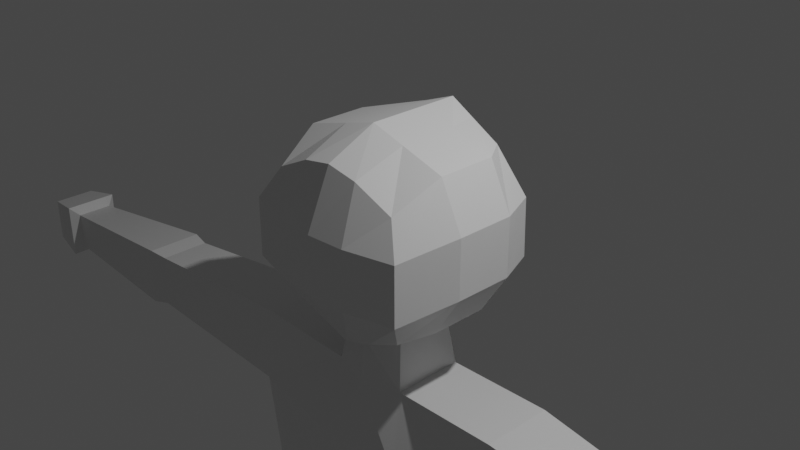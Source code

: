# Source: litall.blend  (saved by Blender 2.82.7; exported with 4.5.12 LTS)
import bpy
from mathutils import Matrix  # noqa: F401  (used for matrix-valued properties, if any)

bpy.ops.wm.read_factory_settings(use_empty=True)
scene = bpy.context.scene
scene.name = 'Scene'

# ---- collections
col_collection = bpy.data.collections.new('Collection'); scene.collection.children.link(col_collection)

# ---- materials (node trees are filled in below, after node groups)
mat_material = bpy.data.materials.new('Material')
mat_material.alpha_threshold = 0.0
mat_material.use_transparent_shadow = False
mat_material.line_color = (0.0, 0.0, 0.0, 1.0)

# ---- material node trees
mat_material.use_nodes = True; mat_material.node_tree.nodes.clear()
_N = mat_material.node_tree.nodes; _L = mat_material.node_tree.links
n0 = _N.new('ShaderNodeOutputMaterial'); n0.name = 'Material Output'; n0.location = (300, 300)
n1 = _N.new('ShaderNodeBsdfPrincipled'); n1.name = 'Principled BSDF'; n1.location = (10, 300)
n1.distribution = 'GGX'
n1.subsurface_method = 'BURLEY'
n1.inputs[2].default_value = 0.4
n1.inputs[3].default_value = 1.45
n1.inputs[27].default_value = (0.0, 0.0, 0.0, 1.0)
n1.inputs[28].default_value = 1.0
_L.new(n1.outputs[0], n0.inputs[0])
n0.is_active_output = True

# ---- world
world_world = bpy.data.worlds.new('World'); scene.world = world_world
world_world.use_nodes = True; world_world.node_tree.nodes.clear()
_N = world_world.node_tree.nodes; _L = world_world.node_tree.links
n0 = _N.new('ShaderNodeOutputWorld'); n0.name = 'World Output'; n0.location = (300, 300)
n1 = _N.new('ShaderNodeBackground'); n1.name = 'Background'; n1.location = (10, 300)
n1.inputs[0].default_value = (0.05088, 0.05088, 0.05088, 1.0)
_L.new(n1.outputs[0], n0.inputs[0])
n0.is_active_output = True
world_world.color = (0.05088, 0.05088, 0.05088)
world_world.use_sun_shadow = False
world_world.sun_shadow_jitter_overblur = 0.0

# ---- cameras
cam_camera = bpy.data.cameras.new('Camera')
cam_camera.clip_end = 100.0
cam_camera.ortho_scale = 7.314

# ---- lights
light_light = bpy.data.lights.new('Light', 'POINT')
light_light.transmission_factor = 0.0
light_light.energy = 1000.0
light_light.shadow_soft_size = 0.1
light_light.shadow_maximum_resolution = 0.006
light_light.use_absolute_resolution = True

# ---- meshes
me_cube = bpy.data.meshes.new('Cube')
me_cube.from_pydata([(-0.7375, 0.6107, 0.8633), (-0.6773, 0.7955, -0.8359), (-0.7979, -0.8482, 0.5788), (-0.6773, -0.6658, -0.907), (0.0, 0.7004, -1.225), (0.0, -0.9003, 0.8696), (0.0, -0.7326, -1.143), (0.0, 0.7445, 1.131), (-1.0, -1.0, -0.4427), (-1.0, -1.0, 0.224), (-1.0, 0.7738, 0.3333), (-1.0, 0.7955, -0.3333), (0.0, 1.0, 0.3333), (0.0, 1.12, -0.3333), (0.0, -1.179, 0.224), (0.0, -1.179, -0.4427), (-0.8578, 0.3333, -0.8359), (-0.8578, -0.3333, -0.8359), (-0.918, -0.3333, 0.8633), (-0.918, 0.3333, 0.8633), (0.0, 0.4132, -1.171), (0.0, -0.5096, -1.171), (0.0, 0.3333, 1.131), (0.0, -0.3333, 1.131), (-1.18, -0.3333, -0.3333), (-1.18, 0.3333, -0.3333), (-1.18, -0.3333, 0.3333), (-1.18, 0.3333, 0.3333), (-0.2969, 0.7421, -1.054), (-0.3548, -0.8892, 0.7993), (-0.2969, -0.7029, -1.062), (-0.3232, 0.6859, 1.014), (-0.4383, 0.9104, -0.3333), (-0.4383, 0.9008, 0.3333), (-0.4383, -1.142, -0.4427), (-0.4383, -1.142, 0.224), (-0.376, 0.3333, -1.115), (-0.376, -0.3333, -1.115), (-0.4024, 0.3333, 1.014), (-0.4024, -0.3333, 1.014), (0.0, 0.4773, -1.744), (0.0, -0.5536, -1.744), (-0.4608, 0.3975, -1.688), (-0.4608, -0.4242, -1.688), (0.0, 0.7583, -2.597), (0.0, -0.6856, -2.597), (-0.8846, 0.7076, -2.542), (-0.6033, -0.6581, -2.542), (-1.702, 0.3975, -1.659), (-1.829, 0.3975, -2.612), (-1.702, -0.4242, -1.659), (-1.829, -0.4242, -2.625), (0.0, 0.7492, -3.662), (0.0, -0.6947, -3.662), (-0.94, 0.6961, -3.606), (-0.6586, -0.6673, -3.606), (-1.644, 0.3883, -3.567), (-1.644, -0.4333, -3.58), (0.0, 0.5906, -6.583), (0.0, -0.6361, -6.583), (-0.5063, 0.5485, -6.682), (-0.5104, -0.625, -6.682), (-1.807, 0.3618, -6.57), (-1.807, -0.4598, -6.583), (-6.579, 0.2209, -2.206), (-6.573, 0.2209, -2.7), (-6.579, -0.2591, -2.206), (-6.573, -0.2591, -2.708), (-4.193, -0.3324, -2.651), (-4.193, 0.2999, -2.641), (-4.148, 0.2999, -1.948), (-4.148, -0.3324, -1.948), (-4.445, -0.3732, -2.709), (-4.402, -0.3732, -1.923), (-4.445, 0.3401, -2.698), (-4.402, 0.3401, -1.923), (-6.67, 0.3399, -2.088), (-6.661, 0.3399, -2.828), (-6.67, -0.378, -2.088), (-6.661, -0.378, -2.839), (-7.184, 0.2616, -2.175), (-7.178, 0.2616, -2.754), (-7.184, -0.2996, -2.175), (-7.178, -0.2996, -2.763), (-1.072, 0.3112, -12.49), (-1.074, -0.3156, -12.49), (-1.68, 0.2115, -12.46), (-1.68, -0.2274, -12.47), (-1.623, -0.2681, -9.43), (-0.9047, -0.3646, -9.47), (-0.9023, 0.3208, -9.47), (-1.623, 0.2118, -9.422), (-1.687, -0.3035, -9.768), (-0.8665, -0.4149, -9.811), (-0.8637, 0.3765, -9.811), (-1.687, 0.2506, -9.76), (-1.084, 0.3139, -12.89), (-1.086, -0.313, -12.89), (-1.691, 0.2142, -12.87), (-1.691, -0.2248, -12.87), (-1.054, 1.423, -12.49), (-1.661, 1.324, -12.46), (-1.066, 1.426, -12.89), (-1.673, 1.326, -12.87), (-1.054, 1.423, -12.49), (-1.661, 1.324, -12.46), (-1.066, 1.426, -12.89), (-1.673, 1.326, -12.87)], [], [(39, 18, 2, 29), (35, 29, 2, 9), (27, 19, 0, 10), (33, 31, 7, 12), (37, 21, 6, 30), (28, 32, 13, 4), (32, 33, 12, 13), (16, 25, 11, 1), (25, 27, 10, 11), (30, 34, 8, 3), (34, 35, 9, 8), (8, 9, 26, 24), (24, 26, 27, 25), (3, 8, 24, 17), (17, 24, 25, 16), (28, 4, 20, 36), (21, 37, 43, 41), (9, 2, 18, 26), (26, 18, 19, 27), (31, 0, 19, 38), (38, 19, 18, 39), (22, 38, 39, 23), (7, 31, 38, 22), (16, 36, 37, 17), (1, 28, 36, 16), (15, 14, 35, 34), (6, 15, 34, 30), (11, 10, 33, 32), (1, 11, 32, 28), (17, 37, 30, 3), (10, 0, 31, 33), (14, 5, 29, 35), (23, 39, 29, 5), (37, 36, 42, 43), (36, 20, 40, 42), (47, 51, 57, 55), (42, 40, 44, 46), (41, 43, 47, 45), (74, 72, 67, 65), (43, 42, 48, 50), (43, 50, 51, 47), (45, 47, 55, 53), (46, 49, 48, 42), (54, 52, 58, 60), (55, 57, 63, 61), (51, 49, 56, 57), (49, 46, 54, 56), (46, 44, 52, 54), (60, 58, 59, 61), (93, 92, 87, 85), (56, 54, 60, 62), (57, 56, 62, 63), (53, 55, 61, 59), (64, 65, 77, 76), (75, 74, 65, 64), (72, 73, 66, 67), (73, 75, 64, 66), (50, 48, 70, 71), (51, 50, 71, 68), (48, 49, 69, 70), (49, 51, 68, 69), (71, 70, 75, 73), (68, 71, 73, 72), (70, 69, 74, 75), (69, 68, 72, 74), (79, 78, 82, 83), (67, 66, 78, 79), (66, 64, 76, 78), (65, 67, 79, 77), (82, 80, 81, 83), (78, 76, 80, 82), (77, 79, 83, 81), (76, 77, 81, 80), (85, 87, 99, 97), (94, 93, 85, 84), (95, 94, 84, 86), (92, 95, 86, 87), (63, 62, 91, 88), (62, 60, 90, 91), (60, 61, 89, 90), (61, 63, 88, 89), (88, 91, 95, 92), (91, 90, 94, 95), (90, 89, 93, 94), (89, 88, 92, 93), (97, 99, 98, 96), (84, 85, 97, 96), (98, 86, 101, 103), (87, 86, 98, 99), (103, 101, 105, 107), (96, 98, 103, 102), (86, 84, 100, 101), (84, 96, 102, 100), (105, 104, 106, 107), (102, 103, 107, 106), (100, 102, 106, 104), (101, 100, 104, 105)])
_uv = me_cube.uv_layers.new(name='UVMap')
_uv.uv.foreach_set('vector', [0.8048, 0.6667, 0.875, 0.6667, 0.875, 0.75, 0.8048, 0.75, 0.5417, 0.9298, 0.625, 0.9298, 0.625, 1.0, 0.5417, 1.0, 0.5417, 0.1667, 0.625, 0.1667, 0.625, 0.25, 0.5417, 0.25, 0.5417, 0.3202, 0.625, 0.3202, 0.625, 0.375, 0.5417, 0.375, 0.1952, 0.6667, 0.25, 0.6667, 0.25, 0.75, 0.1952, 0.75, 0.375, 0.3202, 0.4583, 0.3202, 0.4583, 0.375, 0.375, 0.375, 0.4583, 0.3202, 0.5417, 0.3202, 0.5417, 0.375, 0.4583, 0.375, 0.375, 0.1667, 0.4583, 0.1667, 0.4583, 0.25, 0.375, 0.25, 0.4583, 0.1667, 0.5417, 0.1667, 0.5417, 0.25, 0.4583, 0.25, 0.375, 0.9298, 0.4583, 0.9298, 0.4583, 1.0, 0.375, 1.0, 0.4583, 0.9298, 0.5417, 0.9298, 0.5417, 1.0, 0.4583, 1.0, 0.4583, 0.0, 0.5417, 0.0, 0.5417, 0.08333, 0.4583, 0.08333, 0.4583, 0.08333, 0.5417, 0.08333, 0.5417, 0.1667, 0.4583, 0.1667, 0.375, 0.0, 0.4583, 0.0, 0.4583, 0.08333, 0.375, 0.08333, 0.375, 0.08333, 0.4583, 0.08333, 0.4583, 0.1667, 0.375, 0.1667, 0.1952, 0.5, 0.25, 0.5, 0.25, 0.5833, 0.1952, 0.5833, 0.25, 0.6667, 0.1952, 0.6667, 0.1952, 0.6667, 0.25, 0.6667, 0.5417, 0.0, 0.625, 0.0, 0.625, 0.08333, 0.5417, 0.08333, 0.5417, 0.08333, 0.625, 0.08333, 0.625, 0.1667, 0.5417, 0.1667, 0.8048, 0.5, 0.875, 0.5, 0.875, 0.5833, 0.8048, 0.5833, 0.8048, 0.5833, 0.875, 0.5833, 0.875, 0.6667, 0.8048, 0.6667, 0.75, 0.5833, 0.8048, 0.5833, 0.8048, 0.6667, 0.75, 0.6667, 0.75, 0.5, 0.8048, 0.5, 0.8048, 0.5833, 0.75, 0.5833, 0.125, 0.5833, 0.1952, 0.5833, 0.1952, 0.6667, 0.125, 0.6667, 0.125, 0.5, 0.1952, 0.5, 0.1952, 0.5833, 0.125, 0.5833, 0.4583, 0.875, 0.5417, 0.875, 0.5417, 0.9298, 0.4583, 0.9298, 0.375, 0.875, 0.4583, 0.875, 0.4583, 0.9298, 0.375, 0.9298, 0.4583, 0.25, 0.5417, 0.25, 0.5417, 0.3202, 0.4583, 0.3202, 0.375, 0.25, 0.4583, 0.25, 0.4583, 0.3202, 0.375, 0.3202, 0.125, 0.6667, 0.1952, 0.6667, 0.1952, 0.75, 0.125, 0.75, 0.5417, 0.25, 0.625, 0.25, 0.625, 0.3202, 0.5417, 0.3202, 0.5417, 0.875, 0.625, 0.875, 0.625, 0.9298, 0.5417, 0.9298, 0.75, 0.6667, 0.8048, 0.6667, 0.8048, 0.75, 0.75, 0.75, 0.1952, 0.6667, 0.1952, 0.5833, 0.1952, 0.5833, 0.1952, 0.6667, 0.1952, 0.5833, 0.25, 0.5833, 0.25, 0.5833, 0.1952, 0.5833, 0.1952, 0.6667, 0.1952, 0.6667, 0.1952, 0.6667, 0.1952, 0.6667, 0.1952, 0.5833, 0.25, 0.5833, 0.25, 0.5833, 0.1952, 0.5833, 0.25, 0.6667, 0.1952, 0.6667, 0.1952, 0.6667, 0.25, 0.6667, 0.1952, 0.5833, 0.1952, 0.6667, 0.1952, 0.6667, 0.1952, 0.5833, 0.1952, 0.6667, 0.1952, 0.5833, 0.1952, 0.5833, 0.1952, 0.6667, 0.1952, 0.6667, 0.1952, 0.6667, 0.1952, 0.6667, 0.1952, 0.6667, 0.25, 0.6667, 0.1952, 0.6667, 0.1952, 0.6667, 0.25, 0.6667, 0.1952, 0.5833, 0.1952, 0.5833, 0.1952, 0.5833, 0.1952, 0.5833, 0.1952, 0.5833, 0.25, 0.5833, 0.25, 0.5833, 0.1952, 0.5833, 0.1952, 0.6667, 0.1952, 0.6667, 0.1952, 0.6667, 0.1952, 0.6667, 0.1952, 0.6667, 0.1952, 0.5833, 0.1952, 0.5833, 0.1952, 0.6667, 0.1952, 0.5833, 0.1952, 0.5833, 0.1952, 0.5833, 0.1952, 0.5833, 0.1952, 0.5833, 0.25, 0.5833, 0.25, 0.5833, 0.1952, 0.5833, 0.1952, 0.5833, 0.25, 0.5833, 0.25, 0.6667, 0.1952, 0.6667, 0.1952, 0.6667, 0.1952, 0.6667, 0.1952, 0.6667, 0.1952, 0.6667, 0.1952, 0.5833, 0.1952, 0.5833, 0.1952, 0.5833, 0.1952, 0.5833, 0.1952, 0.6667, 0.1952, 0.5833, 0.1952, 0.5833, 0.1952, 0.6667, 0.25, 0.6667, 0.1952, 0.6667, 0.1952, 0.6667, 0.25, 0.6667, 0.1952, 0.5833, 0.1952, 0.5833, 0.1952, 0.5833, 0.1952, 0.5833, 0.1952, 0.5833, 0.1952, 0.5833, 0.1952, 0.5833, 0.1952, 0.5833, 0.1952, 0.6667, 0.1952, 0.6667, 0.1952, 0.6667, 0.1952, 0.6667, 0.1952, 0.6667, 0.1952, 0.5833, 0.1952, 0.5833, 0.1952, 0.6667, 0.1952, 0.6667, 0.1952, 0.5833, 0.1952, 0.5833, 0.1952, 0.6667, 0.1952, 0.6667, 0.1952, 0.6667, 0.1952, 0.6667, 0.1952, 0.6667, 0.1952, 0.5833, 0.1952, 0.5833, 0.1952, 0.5833, 0.1952, 0.5833, 0.1952, 0.5833, 0.1952, 0.6667, 0.1952, 0.6667, 0.1952, 0.5833, 0.1952, 0.6667, 0.1952, 0.5833, 0.1952, 0.5833, 0.1952, 0.6667, 0.1952, 0.6667, 0.1952, 0.6667, 0.1952, 0.6667, 0.1952, 0.6667, 0.1952, 0.5833, 0.1952, 0.5833, 0.1952, 0.5833, 0.1952, 0.5833, 0.1952, 0.5833, 0.1952, 0.6667, 0.1952, 0.6667, 0.1952, 0.5833, 0.1952, 0.6667, 0.1952, 0.6667, 0.1952, 0.6667, 0.1952, 0.6667, 0.1952, 0.6667, 0.1952, 0.6667, 0.1952, 0.6667, 0.1952, 0.6667, 0.1952, 0.6667, 0.1952, 0.5833, 0.1952, 0.5833, 0.1952, 0.6667, 0.1952, 0.5833, 0.1952, 0.6667, 0.1952, 0.6667, 0.1952, 0.5833, 0.1952, 0.6667, 0.1952, 0.5833, 0.1952, 0.5833, 0.1952, 0.6667, 0.1952, 0.6667, 0.1952, 0.5833, 0.1952, 0.5833, 0.1952, 0.6667, 0.1952, 0.5833, 0.1952, 0.6667, 0.1952, 0.6667, 0.1952, 0.5833, 0.1952, 0.5833, 0.1952, 0.5833, 0.1952, 0.5833, 0.1952, 0.5833, 0.1952, 0.6667, 0.1952, 0.6667, 0.1952, 0.6667, 0.1952, 0.6667, 0.1952, 0.5833, 0.1952, 0.6667, 0.1952, 0.6667, 0.1952, 0.5833, 0.1952, 0.5833, 0.1952, 0.5833, 0.1952, 0.5833, 0.1952, 0.5833, 0.1952, 0.6667, 0.1952, 0.5833, 0.1952, 0.5833, 0.1952, 0.6667, 0.1952, 0.6667, 0.1952, 0.5833, 0.1952, 0.5833, 0.1952, 0.6667, 0.1952, 0.5833, 0.1952, 0.5833, 0.1952, 0.5833, 0.1952, 0.5833, 0.1952, 0.5833, 0.1952, 0.6667, 0.1952, 0.6667, 0.1952, 0.5833, 0.1952, 0.6667, 0.1952, 0.6667, 0.1952, 0.6667, 0.1952, 0.6667, 0.1952, 0.6667, 0.1952, 0.5833, 0.1952, 0.5833, 0.1952, 0.6667, 0.1952, 0.5833, 0.1952, 0.5833, 0.1952, 0.5833, 0.1952, 0.5833, 0.1952, 0.5833, 0.1952, 0.6667, 0.1952, 0.6667, 0.1952, 0.5833, 0.1952, 0.6667, 0.1952, 0.6667, 0.1952, 0.6667, 0.1952, 0.6667, 0.1952, 0.6667, 0.1952, 0.6667, 0.1952, 0.5833, 0.1952, 0.5833, 0.1952, 0.5833, 0.1952, 0.6667, 0.1952, 0.6667, 0.1952, 0.5833, 0.1952, 0.5833, 0.1952, 0.5833, 0.1952, 0.5833, 0.1952, 0.5833, 0.1952, 0.6667, 0.1952, 0.5833, 0.1952, 0.5833, 0.1952, 0.6667, 0.1952, 0.5833, 0.1952, 0.5833, 0.1952, 0.5833, 0.1952, 0.5833, 0.1952, 0.5833, 0.1952, 0.5833, 0.1952, 0.5833, 0.1952, 0.5833, 0.1952, 0.5833, 0.1952, 0.5833, 0.1952, 0.5833, 0.1952, 0.5833, 0.1952, 0.5833, 0.1952, 0.5833, 0.1952, 0.5833, 0.1952, 0.5833, 0.1952, 0.5833, 0.1952, 0.5833, 0.1952, 0.5833, 0.1952, 0.5833, 0.1952, 0.5833, 0.1952, 0.5833, 0.1952, 0.5833, 0.1952, 0.5833, 0.1952, 0.5833, 0.1952, 0.5833, 0.1952, 0.5833, 0.1952, 0.5833, 0.1952, 0.5833, 0.1952, 0.5833, 0.1952, 0.5833, 0.1952, 0.5833])
me_cube.materials.append(mat_material)
me_cube.use_remesh_preserve_volume = False
me_cube.use_remesh_preserve_attributes = False
me_cube.use_mirror_vertex_groups = False
me_cube.update()

# ---- objects
ob_cube = bpy.data.objects.new('Cube', me_cube)
ob_light = bpy.data.objects.new('Light', light_light)
ob_camera = bpy.data.objects.new('Camera', cam_camera)

# ---- transforms, parenting, visibility, modifiers, constraints
ob_cube.location = (0.0, 0.0, 0.0)
ob_cube.lock_rotations_4d = False
ob_cube.empty_display_type = 'ARROWS'
ob_cube.lineart.crease_threshold = 0.0
_m = ob_cube.modifiers.new('Mirror', 'MIRROR')
_m.use_clip = True
ob_light.location = (4.076, 1.005, 5.904)
ob_light.rotation_euler = (0.6503, 0.05522, 1.866)
ob_light.lock_rotations_4d = False
ob_light.empty_display_type = 'ARROWS'
ob_light.color = (0.0, 0.0, 0.0, 0.0)
ob_light.lineart.crease_threshold = 0.0
ob_camera.location = (7.359, -6.926, 4.958)
ob_camera.rotation_euler = (1.109, 0.0, 0.8149)
ob_camera.lock_rotations_4d = False
ob_camera.empty_display_type = 'ARROWS'
ob_camera.color = (0.0, 0.0, 0.0, 0.0)
ob_camera.display_type = 'WIRE'
ob_camera.lineart.crease_threshold = 0.0

# ---- collection membership
col_collection.objects.link(ob_cube)
col_collection.objects.link(ob_light)
col_collection.objects.link(ob_camera)

# ---- scene / render settings (as saved in the file)
scene.camera = ob_camera
scene.frame_start = 1; scene.frame_end = 250; scene.frame_set(0)
scene.render.engine = 'BLENDER_EEVEE_NEXT'
scene.cycles.use_denoising = False
scene.cycles.samples = 128
scene.cycles.sampling_pattern = 'TABULATED_SOBOL'
scene.cycles.use_adaptive_sampling = False
scene.cycles.use_light_tree = False
scene.view_settings.view_transform = 'Filmic'
bpy.context.view_layer.update()
